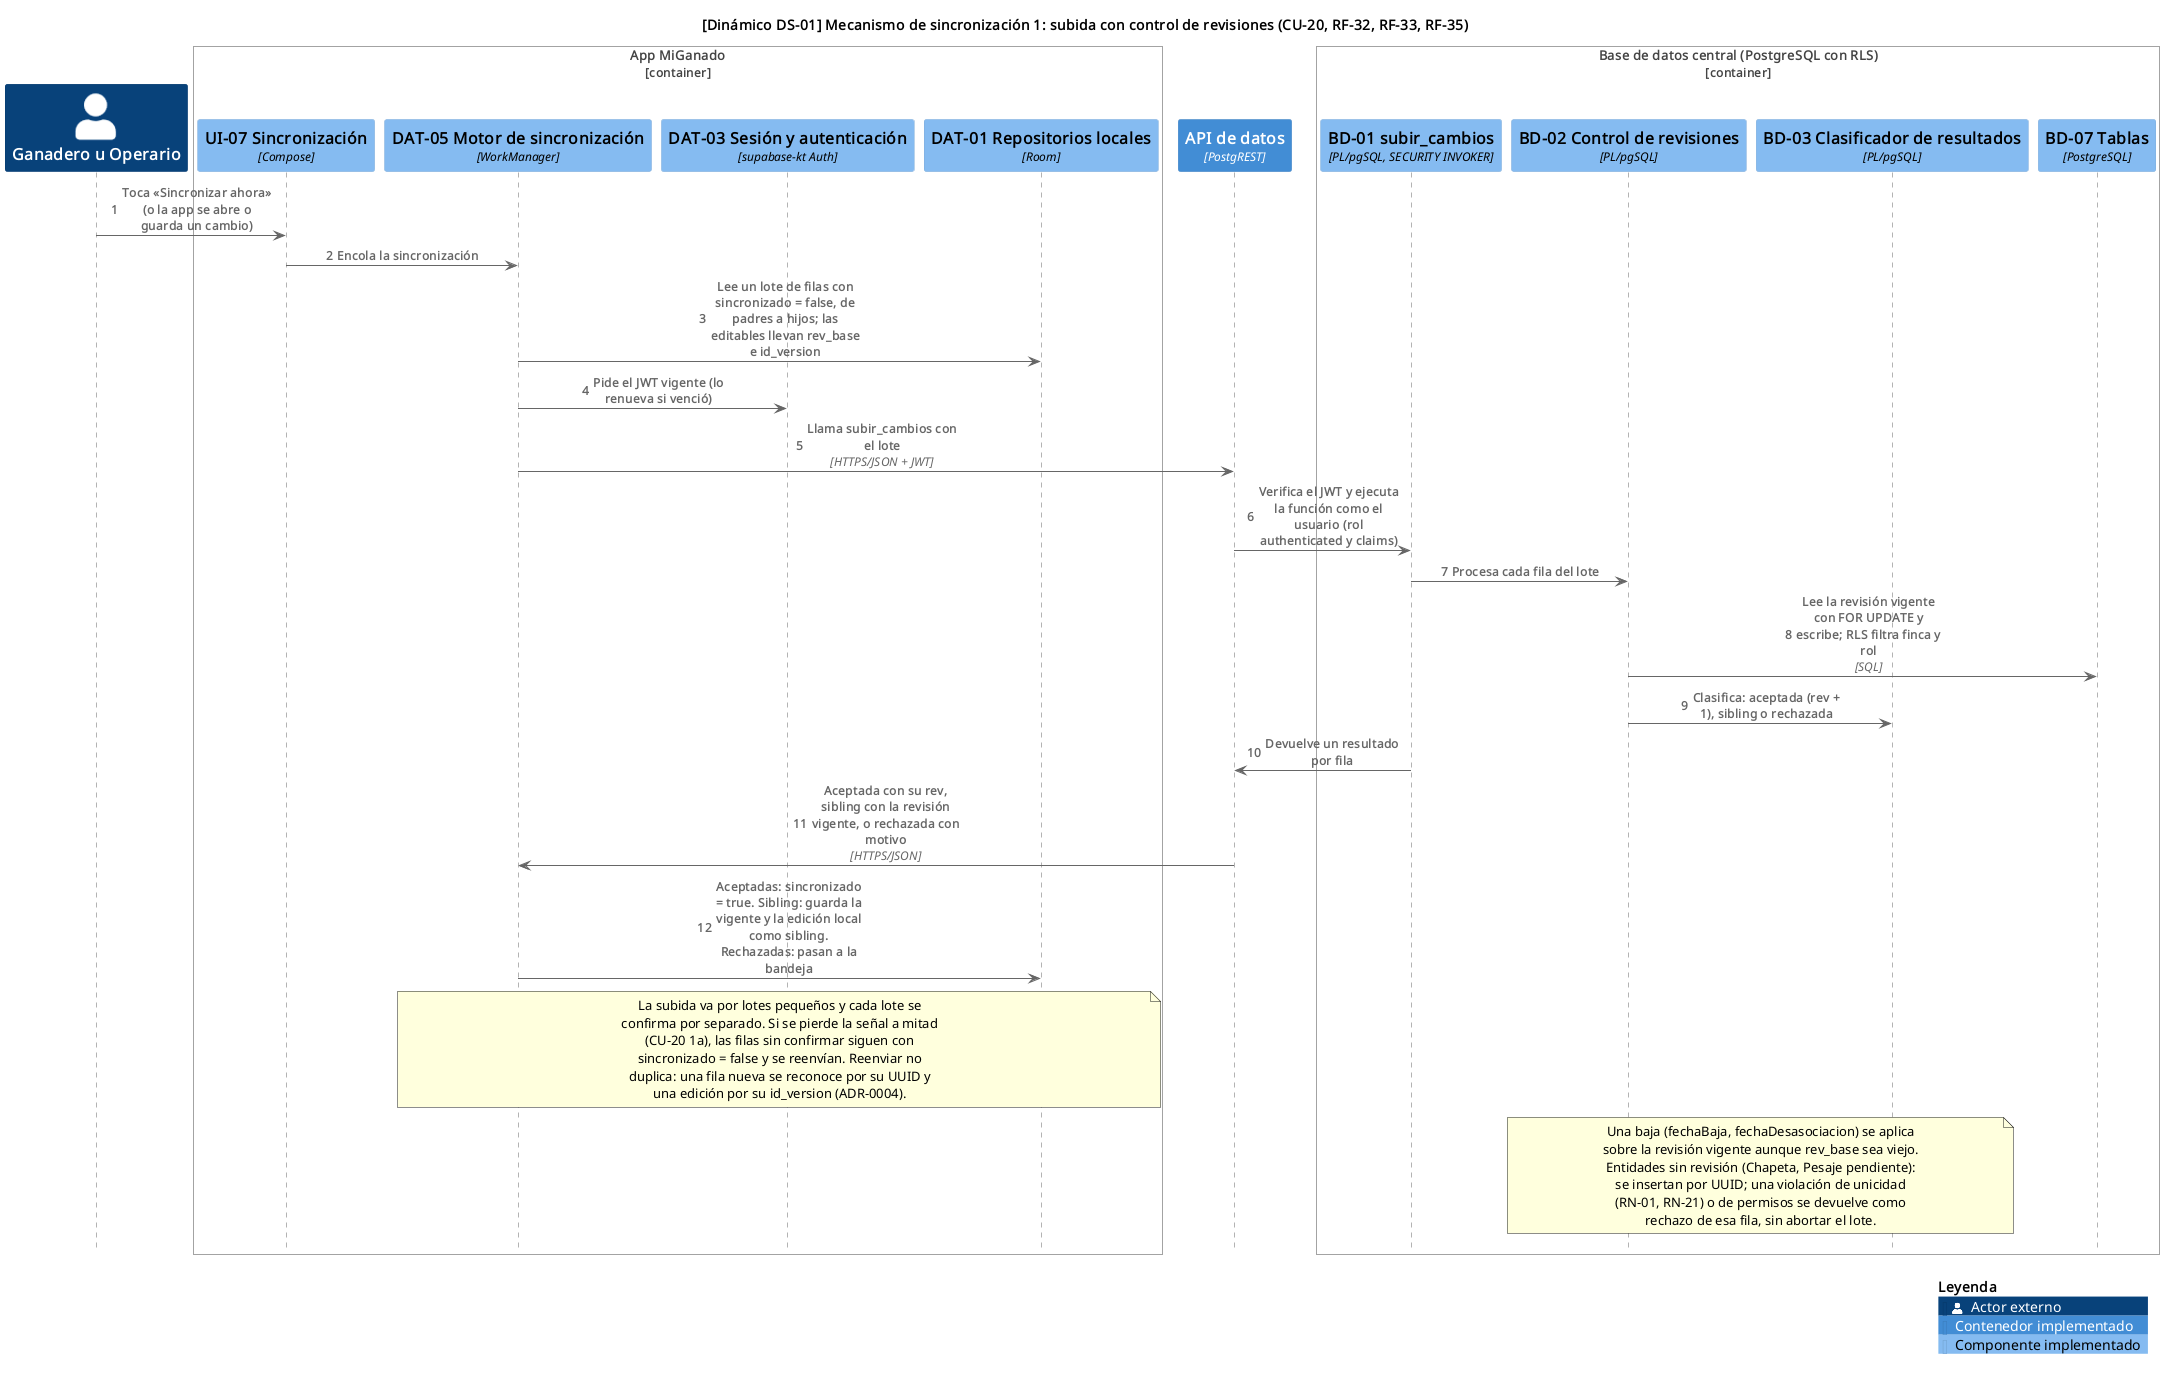

The diagram above was rendered by PlantUML. Its source (embedded in the PNG):
@startuml DS-01_subida
!include <C4/C4_Sequence>
UpdateLegendTitle("Leyenda")
SetDefaultLegendEntries("person\nexternal_system\ncontainer\ncomponent")
UpdateElementStyle("person", $legendText="Actor externo")
UpdateElementStyle("external_system", $legendText="Dispositivo externo (integrado o simulado)")
UpdateElementStyle("container", $legendText="Contenedor implementado")
UpdateElementStyle("component", $legendText="Componente implementado")
AddElementTag("parcial", $bgColor="#f3d27a", $fontColor="#222222", $borderColor="#9a7b1c", $legendText="Parcial (existe, falta parte del alcance)")
AddElementTag("planificado", $bgColor="#d9e2ec", $fontColor="#222222", $borderColor="#5a6b7d", $borderStyle=DashedLine(), $legendText="Planificado")
autonumber
skinparam wrapWidth 320

title [Dinámico DS-01] Mecanismo de sincronización 1: subida con control de revisiones (CU-20, RF-32, RF-33, RF-35)

Person(usuario, "Ganadero u Operario")
Container_Boundary(app, "App MiGanado")
  Component(uiSync, "UI-07 Sincronización", "Compose")
  Component(motor, "DAT-05 Motor de sincronización", "WorkManager")
  Component(sesion, "DAT-03 Sesión y autenticación", "supabase-kt Auth")
  Component(repos, "DAT-01 Repositorios locales", "Room")
Boundary_End()
Container(rest, "API de datos", "PostgREST")
Container_Boundary(bd, "Base de datos central (PostgreSQL con RLS)")
  Component(subida, "BD-01 subir_cambios", "PL/pgSQL, SECURITY INVOKER")
  Component(rev, "BD-02 Control de revisiones", "PL/pgSQL")
  Component(clasif, "BD-03 Clasificador de resultados", "PL/pgSQL")
  ComponentDb(tablas, "BD-07 Tablas", "PostgreSQL")
Boundary_End()

Rel(usuario, uiSync, "Toca «Sincronizar ahora» (o la app se abre o guarda un cambio)")
Rel(uiSync, motor, "Encola la sincronización")
Rel(motor, repos, "Lee un lote de filas con sincronizado = false, de padres a hijos; las editables llevan rev_base e id_version")
Rel(motor, sesion, "Pide el JWT vigente (lo renueva si venció)")
Rel(motor, rest, "Llama subir_cambios con el lote", "HTTPS/JSON + JWT")
Rel(rest, subida, "Verifica el JWT y ejecuta la función como el usuario (rol authenticated y claims)")
Rel(subida, rev, "Procesa cada fila del lote")
Rel(rev, tablas, "Lee la revisión vigente con FOR UPDATE y escribe; RLS filtra finca y rol", "SQL")
Rel(rev, clasif, "Clasifica: aceptada (rev + 1), sibling o rechazada")
Rel(subida, rest, "Devuelve un resultado por fila")
Rel(rest, motor, "Aceptada con su rev, sibling con la revisión vigente, o rechazada con motivo", "HTTPS/JSON")
Rel(motor, repos, "Aceptadas: sincronizado = true. Sibling: guarda la vigente y la edición local como sibling. Rechazadas: pasan a la bandeja")

note over motor, repos
  La subida va por lotes pequeños y cada lote se confirma por separado. Si se pierde la señal a mitad (CU-20 1a), las filas sin confirmar siguen con sincronizado = false y se reenvían. Reenviar no duplica: una fila nueva se reconoce por su UUID y una edición por su id_version (ADR-0004).
end note

note over rev, clasif
  Una baja (fechaBaja, fechaDesasociacion) se aplica sobre la revisión vigente aunque rev_base sea viejo. Entidades sin revisión (Chapeta, Pesaje pendiente): se insertan por UUID; una violación de unicidad (RN-01, RN-21) o de permisos se devuelve como rechazo de esa fila, sin abortar el lote.
end note

SHOW_LEGEND()
@enduml